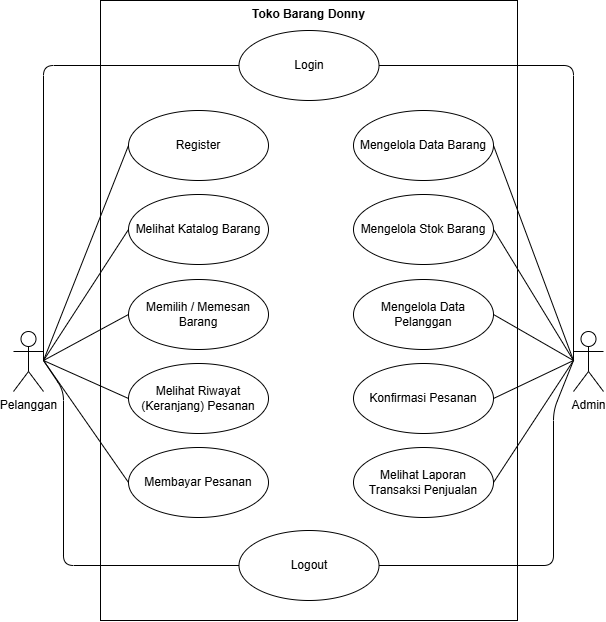

The diagram above was exported from draw.io. Its source (the exported page's mxGraphModel, read from the mxfile embedded in the PNG):
<mxGraphModel dx="1294" dy="1967" grid="1" gridSize="10" guides="1" tooltips="1" connect="1" arrows="1" fold="1" page="1" pageScale="1" pageWidth="850" pageHeight="1100" math="0" shadow="0">
  <root>
    <mxCell id="0" />
    <mxCell id="1" parent="0" />
    <mxCell id="2" value="Pelanggan" style="shape=umlActor;html=1;verticalLabelPosition=bottom;verticalAlign=top;align=center;" parent="1" vertex="1">
      <mxGeometry x="170" y="321" width="30" height="60" as="geometry" />
    </mxCell>
    <mxCell id="3" value="Toko Barang Donny" style="shape=rect;html=1;verticalAlign=top;fontStyle=1;whiteSpace=wrap;align=center;movable=1;resizable=1;rotatable=1;deletable=1;editable=1;locked=0;connectable=1;" parent="1" vertex="1">
      <mxGeometry x="257" y="-10" width="417" height="620" as="geometry" />
    </mxCell>
    <mxCell id="6" value="Admin" style="shape=umlActor;html=1;verticalLabelPosition=bottom;verticalAlign=top;align=center;" parent="1" vertex="1">
      <mxGeometry x="730" y="321" width="30" height="60" as="geometry" />
    </mxCell>
    <mxCell id="7" value="Memilih / Memesan Barang" style="ellipse;whiteSpace=wrap;html=1;" parent="1" vertex="1">
      <mxGeometry x="285" y="269" width="140" height="70" as="geometry" />
    </mxCell>
    <mxCell id="11" value="Melihat Katalog Barang" style="ellipse;whiteSpace=wrap;html=1;" parent="1" vertex="1">
      <mxGeometry x="285" y="184" width="140" height="70" as="geometry" />
    </mxCell>
    <mxCell id="14" value="Melihat Riwayat (Keranjang) Pesanan" style="ellipse;whiteSpace=wrap;html=1;" parent="1" vertex="1">
      <mxGeometry x="285" y="353" width="140" height="70" as="geometry" />
    </mxCell>
    <mxCell id="17" value="Mengelola Data Barang" style="ellipse;whiteSpace=wrap;html=1;" parent="1" vertex="1">
      <mxGeometry x="510" y="100" width="140" height="70" as="geometry" />
    </mxCell>
    <mxCell id="18" value="Konfirmasi Pesanan" style="ellipse;whiteSpace=wrap;html=1;" parent="1" vertex="1">
      <mxGeometry x="510" y="353" width="140" height="70" as="geometry" />
    </mxCell>
    <mxCell id="19" value="Membayar Pesanan" style="ellipse;whiteSpace=wrap;html=1;" parent="1" vertex="1">
      <mxGeometry x="285" y="437" width="140" height="70" as="geometry" />
    </mxCell>
    <mxCell id="20" value="Mengelola Data Pelanggan" style="ellipse;whiteSpace=wrap;html=1;" parent="1" vertex="1">
      <mxGeometry x="510" y="269" width="140" height="70" as="geometry" />
    </mxCell>
    <mxCell id="21" value="Melihat Laporan Transaksi Penjualan" style="ellipse;whiteSpace=wrap;html=1;" parent="1" vertex="1">
      <mxGeometry x="510" y="437" width="140" height="70" as="geometry" />
    </mxCell>
    <mxCell id="25" value="" style="edgeStyle=none;html=1;endArrow=none;verticalAlign=bottom;exitX=1;exitY=0.5;exitDx=0;exitDy=0;entryX=0;entryY=0.5;entryDx=0;entryDy=0;" parent="1" source="43" target="11" edge="1">
      <mxGeometry width="160" relative="1" as="geometry">
        <mxPoint x="230" y="300" as="sourcePoint" />
        <mxPoint x="390" y="300" as="targetPoint" />
      </mxGeometry>
    </mxCell>
    <mxCell id="26" value="" style="edgeStyle=none;html=1;endArrow=none;verticalAlign=bottom;exitX=1;exitY=0.5;exitDx=0;exitDy=0;entryX=0;entryY=0.5;entryDx=0;entryDy=0;" parent="1" source="43" target="7" edge="1">
      <mxGeometry width="160" relative="1" as="geometry">
        <mxPoint x="210" y="300" as="sourcePoint" />
        <mxPoint x="370" y="300" as="targetPoint" />
      </mxGeometry>
    </mxCell>
    <mxCell id="27" value="" style="edgeStyle=none;html=1;endArrow=none;verticalAlign=bottom;exitX=1;exitY=0.5;exitDx=0;exitDy=0;entryX=0;entryY=0.5;entryDx=0;entryDy=0;" parent="1" source="43" target="14" edge="1">
      <mxGeometry width="160" relative="1" as="geometry">
        <mxPoint x="240" y="310" as="sourcePoint" />
        <mxPoint x="400" y="310" as="targetPoint" />
      </mxGeometry>
    </mxCell>
    <mxCell id="28" value="" style="edgeStyle=none;html=1;endArrow=none;verticalAlign=bottom;exitX=1;exitY=0.5;exitDx=0;exitDy=0;entryX=0;entryY=0.5;entryDx=0;entryDy=0;" parent="1" source="43" target="19" edge="1">
      <mxGeometry width="160" relative="1" as="geometry">
        <mxPoint x="280" y="350" as="sourcePoint" />
        <mxPoint x="440" y="350" as="targetPoint" />
      </mxGeometry>
    </mxCell>
    <mxCell id="29" value="" style="edgeStyle=none;html=1;endArrow=none;verticalAlign=bottom;entryX=0;entryY=0.5;entryDx=0;entryDy=0;exitX=1;exitY=0.5;exitDx=0;exitDy=0;" parent="1" source="17" target="44" edge="1">
      <mxGeometry width="160" relative="1" as="geometry">
        <mxPoint x="730" y="270" as="sourcePoint" />
        <mxPoint x="890" y="270" as="targetPoint" />
      </mxGeometry>
    </mxCell>
    <mxCell id="30" value="" style="edgeStyle=none;html=1;endArrow=none;verticalAlign=bottom;exitX=1;exitY=0.5;exitDx=0;exitDy=0;entryX=0;entryY=0.5;entryDx=0;entryDy=0;" parent="1" source="20" target="44" edge="1">
      <mxGeometry width="160" relative="1" as="geometry">
        <mxPoint x="720" y="230" as="sourcePoint" />
        <mxPoint x="880" y="230" as="targetPoint" />
      </mxGeometry>
    </mxCell>
    <mxCell id="31" value="" style="edgeStyle=none;html=1;endArrow=none;verticalAlign=bottom;exitX=1;exitY=0.5;exitDx=0;exitDy=0;entryX=0;entryY=0.5;entryDx=0;entryDy=0;" parent="1" source="18" target="44" edge="1">
      <mxGeometry width="160" relative="1" as="geometry">
        <mxPoint x="650" y="300" as="sourcePoint" />
        <mxPoint x="810" y="300" as="targetPoint" />
      </mxGeometry>
    </mxCell>
    <mxCell id="32" value="" style="edgeStyle=none;html=1;endArrow=none;verticalAlign=bottom;exitX=1;exitY=0.5;exitDx=0;exitDy=0;entryX=0;entryY=0.5;entryDx=0;entryDy=0;" parent="1" source="21" target="44" edge="1">
      <mxGeometry width="160" relative="1" as="geometry">
        <mxPoint x="750" y="230" as="sourcePoint" />
        <mxPoint x="910" y="230" as="targetPoint" />
      </mxGeometry>
    </mxCell>
    <mxCell id="36" value="Mengelola Stok Barang" style="ellipse;whiteSpace=wrap;html=1;" parent="1" vertex="1">
      <mxGeometry x="510" y="184" width="140" height="70" as="geometry" />
    </mxCell>
    <mxCell id="37" value="" style="edgeStyle=none;html=1;endArrow=none;verticalAlign=bottom;exitX=1;exitY=0.5;exitDx=0;exitDy=0;entryX=0;entryY=0.5;entryDx=0;entryDy=0;" parent="1" source="36" target="44" edge="1">
      <mxGeometry width="160" relative="1" as="geometry">
        <mxPoint x="710" y="210" as="sourcePoint" />
        <mxPoint x="770" y="290" as="targetPoint" />
      </mxGeometry>
    </mxCell>
    <mxCell id="41" value="Login" style="ellipse;whiteSpace=wrap;html=1;" parent="1" vertex="1">
      <mxGeometry x="395.5" y="20" width="140" height="70" as="geometry" />
    </mxCell>
    <mxCell id="42" value="Logout" style="ellipse;whiteSpace=wrap;html=1;" parent="1" vertex="1">
      <mxGeometry x="395.5" y="520" width="140" height="70" as="geometry" />
    </mxCell>
    <mxCell id="43" value="" style="rounded=0;whiteSpace=wrap;html=1;fillColor=none;strokeColor=none;" parent="1" vertex="1">
      <mxGeometry x="170" y="320" width="30" height="60" as="geometry" />
    </mxCell>
    <mxCell id="44" value="" style="rounded=0;whiteSpace=wrap;html=1;fillColor=none;strokeColor=none;" parent="1" vertex="1">
      <mxGeometry x="730" y="320" width="30" height="60" as="geometry" />
    </mxCell>
    <mxCell id="45" value="" style="edgeStyle=none;html=1;endArrow=none;verticalAlign=bottom;exitX=0;exitY=0.5;exitDx=0;exitDy=0;entryX=1;entryY=0.5;entryDx=0;entryDy=0;" parent="1" source="41" target="43" edge="1">
      <mxGeometry width="160" relative="1" as="geometry">
        <mxPoint x="210" y="110" as="sourcePoint" />
        <mxPoint x="210" y="217.47" as="targetPoint" />
        <Array as="points">
          <mxPoint x="200" y="55" />
        </Array>
      </mxGeometry>
    </mxCell>
    <mxCell id="47" value="" style="edgeStyle=none;html=1;endArrow=none;verticalAlign=bottom;exitX=1;exitY=0.5;exitDx=0;exitDy=0;entryX=0;entryY=0.5;entryDx=0;entryDy=0;" parent="1" source="41" target="44" edge="1">
      <mxGeometry width="160" relative="1" as="geometry">
        <mxPoint x="720" y="110" as="sourcePoint" />
        <mxPoint x="880" y="110" as="targetPoint" />
        <Array as="points">
          <mxPoint x="730" y="55" />
        </Array>
      </mxGeometry>
    </mxCell>
    <mxCell id="48" value="" style="edgeStyle=none;html=1;endArrow=none;verticalAlign=bottom;exitX=1;exitY=0.5;exitDx=0;exitDy=0;entryX=0;entryY=0.5;entryDx=0;entryDy=0;" parent="1" source="43" target="42" edge="1">
      <mxGeometry width="160" relative="1" as="geometry">
        <mxPoint x="430" y="440" as="sourcePoint" />
        <mxPoint x="590" y="440" as="targetPoint" />
        <Array as="points">
          <mxPoint x="220" y="380" />
          <mxPoint x="220" y="555" />
        </Array>
      </mxGeometry>
    </mxCell>
    <mxCell id="49" value="" style="edgeStyle=none;html=1;endArrow=none;verticalAlign=bottom;exitX=0;exitY=0.5;exitDx=0;exitDy=0;entryX=1;entryY=0.5;entryDx=0;entryDy=0;" parent="1" source="44" target="42" edge="1">
      <mxGeometry width="160" relative="1" as="geometry">
        <mxPoint x="674" y="460" as="sourcePoint" />
        <mxPoint x="834" y="460" as="targetPoint" />
        <Array as="points">
          <mxPoint x="710" y="400" />
          <mxPoint x="710" y="555" />
        </Array>
      </mxGeometry>
    </mxCell>
    <mxCell id="50" value="Register" style="ellipse;whiteSpace=wrap;html=1;" vertex="1" parent="1">
      <mxGeometry x="285" y="100" width="140" height="70" as="geometry" />
    </mxCell>
    <mxCell id="51" value="" style="edgeStyle=none;html=1;endArrow=none;verticalAlign=bottom;exitX=1;exitY=0.5;exitDx=0;exitDy=0;entryX=0;entryY=0.5;entryDx=0;entryDy=0;" edge="1" parent="1" source="43" target="50">
      <mxGeometry width="160" relative="1" as="geometry">
        <mxPoint x="150" y="270" as="sourcePoint" />
        <mxPoint x="310" y="270" as="targetPoint" />
      </mxGeometry>
    </mxCell>
  </root>
</mxGraphModel>